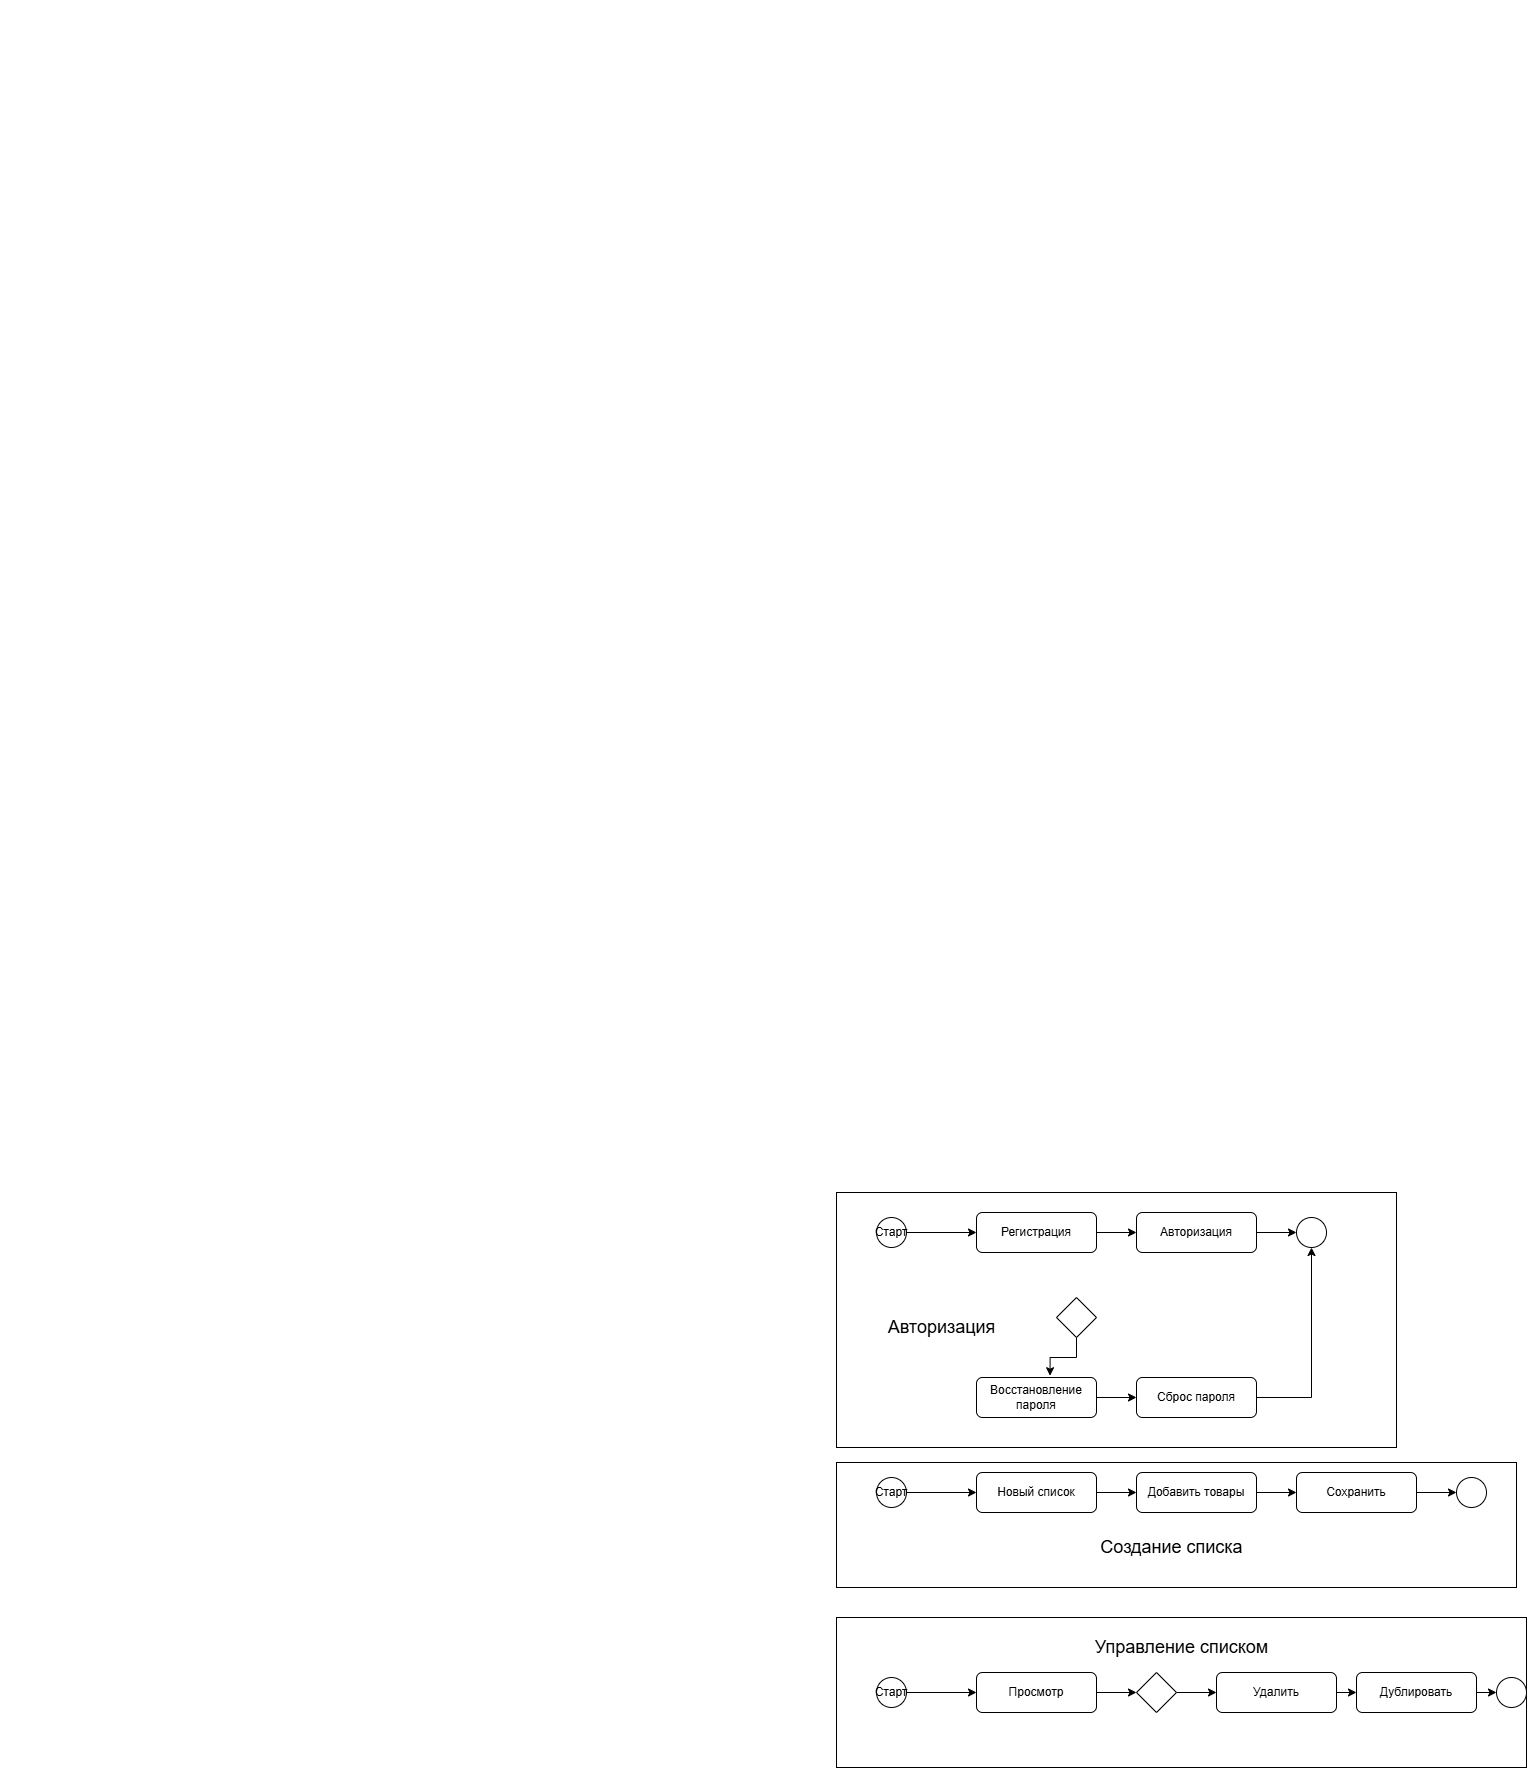

The diagram above was exported from draw.io. Its source (the exported page's mxGraphModel, read from the mxfile embedded in the PNG):
<mxGraphModel dx="64031" dy="45110" grid="1" gridSize="10" guides="1" tooltips="1" connect="1" arrows="1" fold="1" page="1" pageScale="1" pageWidth="827" pageHeight="1169" math="0" shadow="0">
  <root>
    <mxCell id="0" />
    <mxCell id="1" parent="0" />
    <mxCell id="IqD9ewbPisigdH24dq9P-55" value="" style="rounded=0;whiteSpace=wrap;html=1;" vertex="1" parent="1">
      <mxGeometry y="440" width="690" height="150" as="geometry" />
    </mxCell>
    <mxCell id="IqD9ewbPisigdH24dq9P-53" value="" style="rounded=0;whiteSpace=wrap;html=1;" vertex="1" parent="1">
      <mxGeometry y="285" width="680" height="125" as="geometry" />
    </mxCell>
    <mxCell id="IqD9ewbPisigdH24dq9P-51" value="" style="rounded=0;whiteSpace=wrap;html=1;" vertex="1" parent="1">
      <mxGeometry y="15" width="560" height="255" as="geometry" />
    </mxCell>
    <mxCell id="IqD9ewbPisigdH24dq9P-39" style="edgeStyle=orthogonalEdgeStyle;rounded=0;orthogonalLoop=1;jettySize=auto;html=1;exitX=1;exitY=0.5;exitDx=0;exitDy=0;entryX=0;entryY=0.5;entryDx=0;entryDy=0;" edge="1" parent="1" source="IqD9ewbPisigdH24dq9P-1" target="IqD9ewbPisigdH24dq9P-2">
      <mxGeometry relative="1" as="geometry" />
    </mxCell>
    <mxCell id="IqD9ewbPisigdH24dq9P-1" value="Старт" style="ellipse;whiteSpace=wrap;" vertex="1" parent="1">
      <mxGeometry x="40" y="40" width="30" height="30" as="geometry" />
    </mxCell>
    <mxCell id="IqD9ewbPisigdH24dq9P-40" style="edgeStyle=orthogonalEdgeStyle;rounded=0;orthogonalLoop=1;jettySize=auto;html=1;exitX=1;exitY=0.5;exitDx=0;exitDy=0;" edge="1" parent="1" source="IqD9ewbPisigdH24dq9P-2" target="IqD9ewbPisigdH24dq9P-3">
      <mxGeometry relative="1" as="geometry" />
    </mxCell>
    <mxCell id="IqD9ewbPisigdH24dq9P-2" value="Регистрация" style="rounded=1;whiteSpace=wrap;" vertex="1" parent="1">
      <mxGeometry x="140" y="35" width="120" height="40" as="geometry" />
    </mxCell>
    <mxCell id="IqD9ewbPisigdH24dq9P-41" style="edgeStyle=orthogonalEdgeStyle;rounded=0;orthogonalLoop=1;jettySize=auto;html=1;exitX=1;exitY=0.5;exitDx=0;exitDy=0;" edge="1" parent="1" source="IqD9ewbPisigdH24dq9P-3" target="IqD9ewbPisigdH24dq9P-4">
      <mxGeometry relative="1" as="geometry" />
    </mxCell>
    <mxCell id="IqD9ewbPisigdH24dq9P-3" value="Авторизация" style="rounded=1;whiteSpace=wrap;" vertex="1" parent="1">
      <mxGeometry x="300" y="35" width="120" height="40" as="geometry" />
    </mxCell>
    <mxCell id="IqD9ewbPisigdH24dq9P-4" value="" style="ellipse;whiteSpace=wrap;perimeter=ellipsePerimeter;" vertex="1" parent="1">
      <mxGeometry x="460" y="40" width="30" height="30" as="geometry" />
    </mxCell>
    <mxCell id="IqD9ewbPisigdH24dq9P-5" value="" style="rhombus;whiteSpace=wrap;" vertex="1" parent="1">
      <mxGeometry x="220" y="120" width="40" height="40" as="geometry" />
    </mxCell>
    <mxCell id="IqD9ewbPisigdH24dq9P-37" style="edgeStyle=orthogonalEdgeStyle;rounded=0;orthogonalLoop=1;jettySize=auto;html=1;exitX=1;exitY=0.5;exitDx=0;exitDy=0;entryX=0;entryY=0.5;entryDx=0;entryDy=0;" edge="1" parent="1" source="IqD9ewbPisigdH24dq9P-6" target="IqD9ewbPisigdH24dq9P-7">
      <mxGeometry relative="1" as="geometry" />
    </mxCell>
    <mxCell id="IqD9ewbPisigdH24dq9P-6" value="Восстановление пароля" style="rounded=1;whiteSpace=wrap;" vertex="1" parent="1">
      <mxGeometry x="140" y="200" width="120" height="40" as="geometry" />
    </mxCell>
    <mxCell id="IqD9ewbPisigdH24dq9P-38" style="edgeStyle=orthogonalEdgeStyle;rounded=0;orthogonalLoop=1;jettySize=auto;html=1;exitX=1;exitY=0.5;exitDx=0;exitDy=0;entryX=0.5;entryY=1;entryDx=0;entryDy=0;" edge="1" parent="1" source="IqD9ewbPisigdH24dq9P-7" target="IqD9ewbPisigdH24dq9P-4">
      <mxGeometry relative="1" as="geometry" />
    </mxCell>
    <mxCell id="IqD9ewbPisigdH24dq9P-7" value="Сброс пароля" style="rounded=1;whiteSpace=wrap;" vertex="1" parent="1">
      <mxGeometry x="300" y="200" width="120" height="40" as="geometry" />
    </mxCell>
    <mxCell id="IqD9ewbPisigdH24dq9P-8" style="edgeStyle=orthogonalEdgeStyle;rounded=0;" edge="1" parent="1" source="IqD9ewbPisigdH24dq9P-1" target="IqD9ewbPisigdH24dq9P-2" />
    <mxCell id="IqD9ewbPisigdH24dq9P-9" style="edgeStyle=orthogonalEdgeStyle;rounded=0;" edge="1" parent="1" source="IqD9ewbPisigdH24dq9P-2" target="IqD9ewbPisigdH24dq9P-3" />
    <mxCell id="IqD9ewbPisigdH24dq9P-10" style="edgeStyle=orthogonalEdgeStyle;rounded=0;" edge="1" parent="1" source="IqD9ewbPisigdH24dq9P-3" target="IqD9ewbPisigdH24dq9P-4" />
    <mxCell id="IqD9ewbPisigdH24dq9P-11" style="edgeStyle=orthogonalEdgeStyle;rounded=0;" edge="1" parent="1" source="IqD9ewbPisigdH24dq9P-3" target="IqD9ewbPisigdH24dq9P-5" />
    <mxCell id="IqD9ewbPisigdH24dq9P-12" style="edgeStyle=orthogonalEdgeStyle;rounded=0;" edge="1" parent="1" source="IqD9ewbPisigdH24dq9P-5" target="IqD9ewbPisigdH24dq9P-6" />
    <mxCell id="IqD9ewbPisigdH24dq9P-13" style="edgeStyle=orthogonalEdgeStyle;rounded=0;" edge="1" parent="1" source="IqD9ewbPisigdH24dq9P-6" target="IqD9ewbPisigdH24dq9P-7" />
    <mxCell id="IqD9ewbPisigdH24dq9P-14" style="edgeStyle=orthogonalEdgeStyle;rounded=0;" edge="1" parent="1" source="IqD9ewbPisigdH24dq9P-7" target="IqD9ewbPisigdH24dq9P-3" />
    <mxCell id="IqD9ewbPisigdH24dq9P-42" style="edgeStyle=orthogonalEdgeStyle;rounded=0;orthogonalLoop=1;jettySize=auto;html=1;exitX=1;exitY=0.5;exitDx=0;exitDy=0;entryX=0;entryY=0.5;entryDx=0;entryDy=0;" edge="1" parent="1" source="IqD9ewbPisigdH24dq9P-15" target="IqD9ewbPisigdH24dq9P-16">
      <mxGeometry relative="1" as="geometry" />
    </mxCell>
    <mxCell id="IqD9ewbPisigdH24dq9P-15" value="Старт" style="ellipse;whiteSpace=wrap;" vertex="1" parent="1">
      <mxGeometry x="40" y="300" width="30" height="30" as="geometry" />
    </mxCell>
    <mxCell id="IqD9ewbPisigdH24dq9P-43" style="edgeStyle=orthogonalEdgeStyle;rounded=0;orthogonalLoop=1;jettySize=auto;html=1;exitX=1;exitY=0.5;exitDx=0;exitDy=0;entryX=0;entryY=0.5;entryDx=0;entryDy=0;" edge="1" parent="1" source="IqD9ewbPisigdH24dq9P-16" target="IqD9ewbPisigdH24dq9P-17">
      <mxGeometry relative="1" as="geometry" />
    </mxCell>
    <mxCell id="IqD9ewbPisigdH24dq9P-16" value="Новый список" style="rounded=1;whiteSpace=wrap;" vertex="1" parent="1">
      <mxGeometry x="140" y="295" width="120" height="40" as="geometry" />
    </mxCell>
    <mxCell id="IqD9ewbPisigdH24dq9P-44" style="edgeStyle=orthogonalEdgeStyle;rounded=0;orthogonalLoop=1;jettySize=auto;html=1;exitX=1;exitY=0.5;exitDx=0;exitDy=0;" edge="1" parent="1" source="IqD9ewbPisigdH24dq9P-17" target="IqD9ewbPisigdH24dq9P-18">
      <mxGeometry relative="1" as="geometry" />
    </mxCell>
    <mxCell id="IqD9ewbPisigdH24dq9P-17" value="Добавить товары" style="rounded=1;whiteSpace=wrap;" vertex="1" parent="1">
      <mxGeometry x="300" y="295" width="120" height="40" as="geometry" />
    </mxCell>
    <mxCell id="IqD9ewbPisigdH24dq9P-45" style="edgeStyle=orthogonalEdgeStyle;rounded=0;orthogonalLoop=1;jettySize=auto;html=1;exitX=1;exitY=0.5;exitDx=0;exitDy=0;entryX=0;entryY=0.5;entryDx=0;entryDy=0;" edge="1" parent="1" source="IqD9ewbPisigdH24dq9P-18" target="IqD9ewbPisigdH24dq9P-19">
      <mxGeometry relative="1" as="geometry" />
    </mxCell>
    <mxCell id="IqD9ewbPisigdH24dq9P-18" value="Сохранить" style="rounded=1;whiteSpace=wrap;" vertex="1" parent="1">
      <mxGeometry x="460" y="295" width="120" height="40" as="geometry" />
    </mxCell>
    <mxCell id="IqD9ewbPisigdH24dq9P-19" value="" style="ellipse;whiteSpace=wrap;perimeter=ellipsePerimeter;" vertex="1" parent="1">
      <mxGeometry x="620" y="300" width="30" height="30" as="geometry" />
    </mxCell>
    <mxCell id="IqD9ewbPisigdH24dq9P-20" style="edgeStyle=orthogonalEdgeStyle;rounded=0;" edge="1" parent="1" source="IqD9ewbPisigdH24dq9P-15" target="IqD9ewbPisigdH24dq9P-16" />
    <mxCell id="IqD9ewbPisigdH24dq9P-21" style="edgeStyle=orthogonalEdgeStyle;rounded=0;" edge="1" parent="1" source="IqD9ewbPisigdH24dq9P-16" target="IqD9ewbPisigdH24dq9P-17" />
    <mxCell id="IqD9ewbPisigdH24dq9P-22" style="edgeStyle=orthogonalEdgeStyle;rounded=0;" edge="1" parent="1" source="IqD9ewbPisigdH24dq9P-17" target="IqD9ewbPisigdH24dq9P-18" />
    <mxCell id="IqD9ewbPisigdH24dq9P-23" style="edgeStyle=orthogonalEdgeStyle;rounded=0;" edge="1" parent="1" source="IqD9ewbPisigdH24dq9P-18" target="IqD9ewbPisigdH24dq9P-19" />
    <mxCell id="IqD9ewbPisigdH24dq9P-46" style="edgeStyle=orthogonalEdgeStyle;rounded=0;orthogonalLoop=1;jettySize=auto;html=1;exitX=1;exitY=0.5;exitDx=0;exitDy=0;entryX=0;entryY=0.5;entryDx=0;entryDy=0;" edge="1" parent="1" source="IqD9ewbPisigdH24dq9P-24" target="IqD9ewbPisigdH24dq9P-25">
      <mxGeometry relative="1" as="geometry" />
    </mxCell>
    <mxCell id="IqD9ewbPisigdH24dq9P-24" value="Старт" style="ellipse;whiteSpace=wrap;" vertex="1" parent="1">
      <mxGeometry x="40" y="500" width="30" height="30" as="geometry" />
    </mxCell>
    <mxCell id="IqD9ewbPisigdH24dq9P-47" style="edgeStyle=orthogonalEdgeStyle;rounded=0;orthogonalLoop=1;jettySize=auto;html=1;exitX=1;exitY=0.5;exitDx=0;exitDy=0;entryX=0;entryY=0.5;entryDx=0;entryDy=0;" edge="1" parent="1" source="IqD9ewbPisigdH24dq9P-25" target="IqD9ewbPisigdH24dq9P-26">
      <mxGeometry relative="1" as="geometry" />
    </mxCell>
    <mxCell id="IqD9ewbPisigdH24dq9P-25" value="Просмотр" style="rounded=1;whiteSpace=wrap;" vertex="1" parent="1">
      <mxGeometry x="140" y="495" width="120" height="40" as="geometry" />
    </mxCell>
    <mxCell id="IqD9ewbPisigdH24dq9P-48" style="edgeStyle=orthogonalEdgeStyle;rounded=0;orthogonalLoop=1;jettySize=auto;html=1;exitX=1;exitY=0.5;exitDx=0;exitDy=0;entryX=0;entryY=0.5;entryDx=0;entryDy=0;" edge="1" parent="1" source="IqD9ewbPisigdH24dq9P-26" target="IqD9ewbPisigdH24dq9P-27">
      <mxGeometry relative="1" as="geometry" />
    </mxCell>
    <mxCell id="IqD9ewbPisigdH24dq9P-26" value="" style="rhombus;whiteSpace=wrap;" vertex="1" parent="1">
      <mxGeometry x="300" y="495" width="40" height="40" as="geometry" />
    </mxCell>
    <mxCell id="IqD9ewbPisigdH24dq9P-49" style="edgeStyle=orthogonalEdgeStyle;rounded=0;orthogonalLoop=1;jettySize=auto;html=1;exitX=1;exitY=0.5;exitDx=0;exitDy=0;entryX=0;entryY=0.5;entryDx=0;entryDy=0;" edge="1" parent="1" source="IqD9ewbPisigdH24dq9P-27" target="IqD9ewbPisigdH24dq9P-28">
      <mxGeometry relative="1" as="geometry" />
    </mxCell>
    <mxCell id="IqD9ewbPisigdH24dq9P-27" value="Удалить" style="rounded=1;whiteSpace=wrap;" vertex="1" parent="1">
      <mxGeometry x="380" y="495" width="120" height="40" as="geometry" />
    </mxCell>
    <mxCell id="IqD9ewbPisigdH24dq9P-50" style="edgeStyle=orthogonalEdgeStyle;rounded=0;orthogonalLoop=1;jettySize=auto;html=1;exitX=1;exitY=0.5;exitDx=0;exitDy=0;entryX=0;entryY=0.5;entryDx=0;entryDy=0;" edge="1" parent="1" source="IqD9ewbPisigdH24dq9P-28" target="IqD9ewbPisigdH24dq9P-29">
      <mxGeometry relative="1" as="geometry" />
    </mxCell>
    <mxCell id="IqD9ewbPisigdH24dq9P-28" value="Дублировать" style="rounded=1;whiteSpace=wrap;" vertex="1" parent="1">
      <mxGeometry x="520" y="495" width="120" height="40" as="geometry" />
    </mxCell>
    <mxCell id="IqD9ewbPisigdH24dq9P-29" value="" style="ellipse;whiteSpace=wrap;perimeter=ellipsePerimeter;" vertex="1" parent="1">
      <mxGeometry x="660" y="500" width="30" height="30" as="geometry" />
    </mxCell>
    <mxCell id="IqD9ewbPisigdH24dq9P-30" style="edgeStyle=orthogonalEdgeStyle;rounded=0;" edge="1" parent="1" source="IqD9ewbPisigdH24dq9P-24" target="IqD9ewbPisigdH24dq9P-25" />
    <mxCell id="IqD9ewbPisigdH24dq9P-31" style="edgeStyle=orthogonalEdgeStyle;rounded=0;" edge="1" parent="1" source="IqD9ewbPisigdH24dq9P-25" target="IqD9ewbPisigdH24dq9P-26" />
    <mxCell id="IqD9ewbPisigdH24dq9P-32" style="edgeStyle=orthogonalEdgeStyle;rounded=0;" edge="1" parent="1" source="IqD9ewbPisigdH24dq9P-26" target="IqD9ewbPisigdH24dq9P-27" />
    <mxCell id="IqD9ewbPisigdH24dq9P-33" style="edgeStyle=orthogonalEdgeStyle;rounded=0;" edge="1" parent="1" source="IqD9ewbPisigdH24dq9P-26" target="IqD9ewbPisigdH24dq9P-28" />
    <mxCell id="IqD9ewbPisigdH24dq9P-34" style="edgeStyle=orthogonalEdgeStyle;rounded=0;" edge="1" parent="1" source="IqD9ewbPisigdH24dq9P-27" target="IqD9ewbPisigdH24dq9P-29" />
    <mxCell id="IqD9ewbPisigdH24dq9P-35" style="edgeStyle=orthogonalEdgeStyle;rounded=0;" edge="1" parent="1" source="IqD9ewbPisigdH24dq9P-28" target="IqD9ewbPisigdH24dq9P-29" />
    <mxCell id="IqD9ewbPisigdH24dq9P-36" style="edgeStyle=orthogonalEdgeStyle;rounded=0;orthogonalLoop=1;jettySize=auto;html=1;exitX=0.5;exitY=1;exitDx=0;exitDy=0;entryX=0.613;entryY=-0.045;entryDx=0;entryDy=0;entryPerimeter=0;" edge="1" parent="1" source="IqD9ewbPisigdH24dq9P-5" target="IqD9ewbPisigdH24dq9P-6">
      <mxGeometry relative="1" as="geometry" />
    </mxCell>
    <mxCell id="IqD9ewbPisigdH24dq9P-52" value="&lt;font style=&quot;font-size: 18px;&quot;&gt;Авторизация&lt;/font&gt;" style="text;html=1;align=center;verticalAlign=middle;resizable=0;points=[];autosize=1;strokeColor=none;fillColor=none;" vertex="1" parent="1">
      <mxGeometry x="40" y="130" width="130" height="40" as="geometry" />
    </mxCell>
    <mxCell id="IqD9ewbPisigdH24dq9P-54" value="&lt;font style=&quot;font-size: 18px;&quot;&gt;Создание списка&lt;/font&gt;" style="text;html=1;align=center;verticalAlign=middle;resizable=0;points=[];autosize=1;strokeColor=none;fillColor=none;" vertex="1" parent="1">
      <mxGeometry x="250" y="350" width="170" height="40" as="geometry" />
    </mxCell>
    <mxCell id="IqD9ewbPisigdH24dq9P-56" value="&lt;font style=&quot;font-size: 18px;&quot;&gt;Управление списком&lt;/font&gt;" style="text;html=1;align=center;verticalAlign=middle;resizable=0;points=[];autosize=1;strokeColor=none;fillColor=none;" vertex="1" parent="1">
      <mxGeometry x="245" y="450" width="200" height="40" as="geometry" />
    </mxCell>
  </root>
</mxGraphModel>